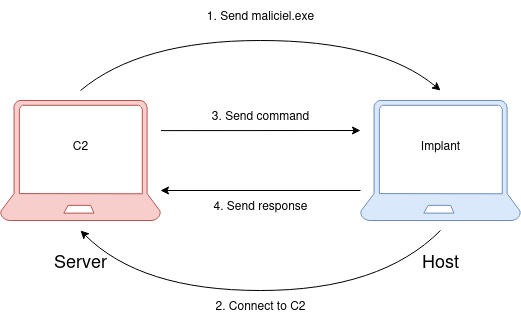

The diagram above was exported from draw.io. Its source (the exported page's mxGraphModel, read from the mxfile embedded in the PNG):
<mxGraphModel dx="819" dy="435" grid="1" gridSize="10" guides="1" tooltips="1" connect="1" arrows="1" fold="1" page="1" pageScale="1" pageWidth="850" pageHeight="1100" math="0" shadow="0">
  <root>
    <mxCell id="0" />
    <mxCell id="1" parent="0" />
    <mxCell id="0Uyio1Qgcm3nylBccu5k-1" value="" style="verticalLabelPosition=bottom;html=1;verticalAlign=top;align=center;strokeColor=#b85450;fillColor=#f8cecc;shape=mxgraph.azure.laptop;pointerEvents=1;" vertex="1" parent="1">
      <mxGeometry x="80" y="320" width="160" height="120" as="geometry" />
    </mxCell>
    <mxCell id="0Uyio1Qgcm3nylBccu5k-2" value="" style="verticalLabelPosition=bottom;html=1;verticalAlign=top;align=center;strokeColor=#6c8ebf;fillColor=#dae8fc;shape=mxgraph.azure.laptop;pointerEvents=1;" vertex="1" parent="1">
      <mxGeometry x="440" y="320" width="160" height="120" as="geometry" />
    </mxCell>
    <mxCell id="0Uyio1Qgcm3nylBccu5k-3" value="&lt;font style=&quot;font-size: 18px;&quot;&gt;Server&lt;/font&gt;" style="text;html=1;align=center;verticalAlign=middle;resizable=0;points=[];autosize=1;strokeColor=none;fillColor=none;" vertex="1" parent="1">
      <mxGeometry x="120" y="460" width="80" height="40" as="geometry" />
    </mxCell>
    <mxCell id="0Uyio1Qgcm3nylBccu5k-4" value="&lt;font style=&quot;font-size: 18px;&quot;&gt;Host&lt;/font&gt;" style="text;html=1;align=center;verticalAlign=middle;resizable=0;points=[];autosize=1;strokeColor=none;fillColor=none;" vertex="1" parent="1">
      <mxGeometry x="490" y="460" width="60" height="40" as="geometry" />
    </mxCell>
    <mxCell id="0Uyio1Qgcm3nylBccu5k-5" value="C2" style="text;html=1;align=center;verticalAlign=middle;resizable=0;points=[];autosize=1;strokeColor=none;fillColor=none;" vertex="1" parent="1">
      <mxGeometry x="140" y="350" width="40" height="30" as="geometry" />
    </mxCell>
    <mxCell id="0Uyio1Qgcm3nylBccu5k-6" value="&lt;div&gt;Implant&lt;/div&gt;" style="text;html=1;align=center;verticalAlign=middle;resizable=0;points=[];autosize=1;strokeColor=none;fillColor=none;" vertex="1" parent="1">
      <mxGeometry x="490" y="350" width="60" height="30" as="geometry" />
    </mxCell>
    <mxCell id="0Uyio1Qgcm3nylBccu5k-7" value="" style="curved=1;endArrow=classic;html=1;rounded=0;" edge="1" parent="1">
      <mxGeometry width="50" height="50" relative="1" as="geometry">
        <mxPoint x="160" y="310" as="sourcePoint" />
        <mxPoint x="520" y="310" as="targetPoint" />
        <Array as="points">
          <mxPoint x="220" y="260" />
          <mxPoint x="460" y="260" />
        </Array>
      </mxGeometry>
    </mxCell>
    <mxCell id="0Uyio1Qgcm3nylBccu5k-8" value="" style="curved=1;endArrow=classic;html=1;rounded=0;exitX=0.5;exitY=0;exitDx=0;exitDy=0;exitPerimeter=0;entryX=0.5;entryY=0;entryDx=0;entryDy=0;entryPerimeter=0;" edge="1" parent="1">
      <mxGeometry width="50" height="50" relative="1" as="geometry">
        <mxPoint x="520" y="450" as="sourcePoint" />
        <mxPoint x="160" y="450" as="targetPoint" />
        <Array as="points">
          <mxPoint x="460" y="510" />
          <mxPoint x="220" y="510" />
        </Array>
      </mxGeometry>
    </mxCell>
    <mxCell id="0Uyio1Qgcm3nylBccu5k-11" value="&lt;div&gt;1. Send maliciel.exe&lt;/div&gt;" style="text;html=1;align=center;verticalAlign=middle;resizable=0;points=[];autosize=1;strokeColor=none;fillColor=none;" vertex="1" parent="1">
      <mxGeometry x="275" y="220" width="130" height="30" as="geometry" />
    </mxCell>
    <mxCell id="0Uyio1Qgcm3nylBccu5k-13" value="&lt;div&gt;2. Connect to C2&lt;/div&gt;" style="text;html=1;align=center;verticalAlign=middle;resizable=0;points=[];autosize=1;strokeColor=none;fillColor=none;" vertex="1" parent="1">
      <mxGeometry x="285" y="510" width="110" height="30" as="geometry" />
    </mxCell>
    <mxCell id="0Uyio1Qgcm3nylBccu5k-15" value="" style="endArrow=classic;html=1;rounded=0;exitX=1.003;exitY=0.251;exitDx=0;exitDy=0;exitPerimeter=0;" edge="1" parent="1" source="0Uyio1Qgcm3nylBccu5k-1">
      <mxGeometry width="50" height="50" relative="1" as="geometry">
        <mxPoint x="370" y="430" as="sourcePoint" />
        <mxPoint x="440" y="350" as="targetPoint" />
      </mxGeometry>
    </mxCell>
    <mxCell id="0Uyio1Qgcm3nylBccu5k-16" value="" style="endArrow=classic;html=1;rounded=0;exitX=1.003;exitY=0.251;exitDx=0;exitDy=0;exitPerimeter=0;" edge="1" parent="1">
      <mxGeometry width="50" height="50" relative="1" as="geometry">
        <mxPoint x="440" y="410" as="sourcePoint" />
        <mxPoint x="240" y="410" as="targetPoint" />
      </mxGeometry>
    </mxCell>
    <mxCell id="0Uyio1Qgcm3nylBccu5k-17" value="&lt;div&gt;3. Send command&lt;/div&gt;" style="text;html=1;align=center;verticalAlign=middle;resizable=0;points=[];autosize=1;strokeColor=none;fillColor=none;" vertex="1" parent="1">
      <mxGeometry x="280" y="320" width="120" height="30" as="geometry" />
    </mxCell>
    <mxCell id="0Uyio1Qgcm3nylBccu5k-18" value="4. Send response" style="text;html=1;align=center;verticalAlign=middle;resizable=0;points=[];autosize=1;strokeColor=none;fillColor=none;" vertex="1" parent="1">
      <mxGeometry x="280" y="410" width="120" height="30" as="geometry" />
    </mxCell>
  </root>
</mxGraphModel>